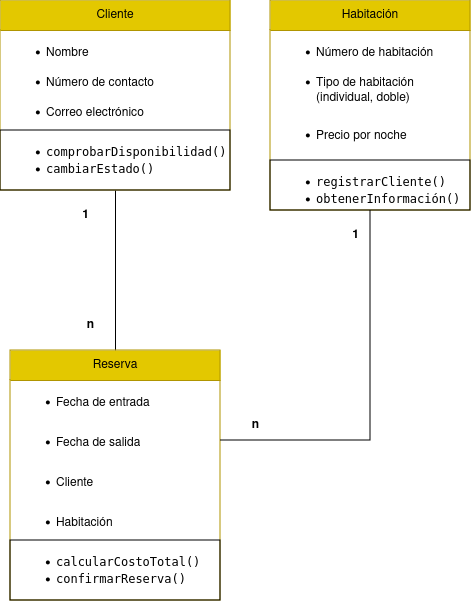

The diagram above was exported from draw.io. Its source (the exported page's mxGraphModel, read from the mxfile embedded in the PNG):
<mxGraphModel dx="1434" dy="750" grid="1" gridSize="10" guides="1" tooltips="1" connect="1" arrows="1" fold="1" page="1" pageScale="1" pageWidth="827" pageHeight="1169" math="0" shadow="0">
  <root>
    <mxCell id="0" />
    <mxCell id="1" parent="0" />
    <mxCell id="N2-YokLoV5ZM7LWaKyH_-31" value="" style="group" vertex="1" connectable="0" parent="1">
      <mxGeometry x="210" y="40" width="470" height="550" as="geometry" />
    </mxCell>
    <mxCell id="N2-YokLoV5ZM7LWaKyH_-4" value="Habitación" style="swimlane;fontStyle=0;childLayout=stackLayout;horizontal=1;startSize=30;horizontalStack=0;resizeParent=1;resizeParentMax=0;resizeLast=0;collapsible=1;marginBottom=0;whiteSpace=wrap;html=1;fillColor=#e3c800;fontColor=#000000;strokeColor=#B09500;" vertex="1" parent="N2-YokLoV5ZM7LWaKyH_-31">
      <mxGeometry x="270" width="200" height="210" as="geometry">
        <mxRectangle x="290" y="90" width="60" height="30" as="alternateBounds" />
      </mxGeometry>
    </mxCell>
    <mxCell id="N2-YokLoV5ZM7LWaKyH_-5" value="&lt;ul dir=&quot;auto&quot;&gt;&lt;li&gt;Número de habitación&lt;/li&gt;&lt;/ul&gt;" style="text;strokeColor=none;fillColor=none;align=left;verticalAlign=middle;spacingLeft=4;spacingRight=4;overflow=hidden;points=[[0,0.5],[1,0.5]];portConstraint=eastwest;rotatable=0;whiteSpace=wrap;html=1;" vertex="1" parent="N2-YokLoV5ZM7LWaKyH_-4">
      <mxGeometry y="30" width="200" height="30" as="geometry" />
    </mxCell>
    <mxCell id="N2-YokLoV5ZM7LWaKyH_-6" value="&lt;ul dir=&quot;auto&quot;&gt;&lt;li&gt;Tipo de habitación (individual, doble)&lt;/li&gt;&lt;/ul&gt;" style="text;strokeColor=none;fillColor=none;align=left;verticalAlign=middle;spacingLeft=4;spacingRight=4;overflow=hidden;points=[[0,0.5],[1,0.5]];portConstraint=eastwest;rotatable=0;whiteSpace=wrap;html=1;" vertex="1" parent="N2-YokLoV5ZM7LWaKyH_-4">
      <mxGeometry y="60" width="200" height="50" as="geometry" />
    </mxCell>
    <mxCell id="N2-YokLoV5ZM7LWaKyH_-7" value="&lt;ul dir=&quot;auto&quot;&gt;&lt;li&gt;Precio por noche&lt;/li&gt;&lt;/ul&gt;" style="text;strokeColor=none;fillColor=none;align=left;verticalAlign=middle;spacingLeft=4;spacingRight=4;overflow=hidden;points=[[0,0.5],[1,0.5]];portConstraint=eastwest;rotatable=0;whiteSpace=wrap;html=1;" vertex="1" parent="N2-YokLoV5ZM7LWaKyH_-4">
      <mxGeometry y="110" width="200" height="50" as="geometry" />
    </mxCell>
    <mxCell id="N2-YokLoV5ZM7LWaKyH_-21" value="&lt;ul dir=&quot;auto&quot;&gt;&lt;li&gt;&lt;code&gt;registrarCliente()&lt;/code&gt;&lt;/li&gt;&lt;li&gt;&lt;code&gt;obtenerInformación()&lt;/code&gt;&lt;/li&gt;&lt;/ul&gt;" style="text;strokeColor=default;fillColor=none;align=left;verticalAlign=middle;spacingLeft=4;spacingRight=4;overflow=hidden;points=[[0,0.5],[1,0.5]];portConstraint=eastwest;rotatable=0;whiteSpace=wrap;html=1;" vertex="1" parent="N2-YokLoV5ZM7LWaKyH_-4">
      <mxGeometry y="160" width="200" height="50" as="geometry" />
    </mxCell>
    <mxCell id="N2-YokLoV5ZM7LWaKyH_-23" style="edgeStyle=orthogonalEdgeStyle;rounded=0;orthogonalLoop=1;jettySize=auto;html=1;entryX=0.5;entryY=1;entryDx=0;entryDy=0;startArrow=none;startFill=0;endArrow=none;endFill=0;exitX=0.5;exitY=0;exitDx=0;exitDy=0;" edge="1" parent="N2-YokLoV5ZM7LWaKyH_-31" source="N2-YokLoV5ZM7LWaKyH_-12" target="N2-YokLoV5ZM7LWaKyH_-8">
      <mxGeometry relative="1" as="geometry" />
    </mxCell>
    <mxCell id="N2-YokLoV5ZM7LWaKyH_-8" value="Cliente" style="swimlane;fontStyle=0;childLayout=stackLayout;horizontal=1;startSize=30;horizontalStack=0;resizeParent=1;resizeParentMax=0;resizeLast=0;collapsible=1;marginBottom=0;whiteSpace=wrap;html=1;fillColor=#e3c800;fontColor=#000000;strokeColor=#B09500;" vertex="1" parent="N2-YokLoV5ZM7LWaKyH_-31">
      <mxGeometry width="230" height="190" as="geometry">
        <mxRectangle x="70" y="80" width="60" height="30" as="alternateBounds" />
      </mxGeometry>
    </mxCell>
    <mxCell id="N2-YokLoV5ZM7LWaKyH_-9" value="&lt;ul dir=&quot;auto&quot;&gt;&lt;li&gt;Nombre&lt;/li&gt;&lt;/ul&gt;" style="text;strokeColor=none;fillColor=none;align=left;verticalAlign=middle;spacingLeft=4;spacingRight=4;overflow=hidden;points=[[0,0.5],[1,0.5]];portConstraint=eastwest;rotatable=0;whiteSpace=wrap;html=1;" vertex="1" parent="N2-YokLoV5ZM7LWaKyH_-8">
      <mxGeometry y="30" width="230" height="30" as="geometry" />
    </mxCell>
    <mxCell id="N2-YokLoV5ZM7LWaKyH_-10" value="&lt;ul dir=&quot;auto&quot;&gt;&lt;li&gt;Número de contacto&lt;/li&gt;&lt;/ul&gt;" style="text;strokeColor=none;fillColor=none;align=left;verticalAlign=middle;spacingLeft=4;spacingRight=4;overflow=hidden;points=[[0,0.5],[1,0.5]];portConstraint=eastwest;rotatable=0;whiteSpace=wrap;html=1;" vertex="1" parent="N2-YokLoV5ZM7LWaKyH_-8">
      <mxGeometry y="60" width="230" height="30" as="geometry" />
    </mxCell>
    <mxCell id="N2-YokLoV5ZM7LWaKyH_-11" value="&lt;ul dir=&quot;auto&quot;&gt;&lt;li&gt;Correo electrónico&lt;/li&gt;&lt;/ul&gt;" style="text;strokeColor=none;fillColor=none;align=left;verticalAlign=middle;spacingLeft=4;spacingRight=4;overflow=hidden;points=[[0,0.5],[1,0.5]];portConstraint=eastwest;rotatable=0;whiteSpace=wrap;html=1;" vertex="1" parent="N2-YokLoV5ZM7LWaKyH_-8">
      <mxGeometry y="90" width="230" height="40" as="geometry" />
    </mxCell>
    <mxCell id="N2-YokLoV5ZM7LWaKyH_-19" value="&lt;ul dir=&quot;auto&quot;&gt;&lt;li&gt;&lt;code&gt;comprobarDisponibilidad()&lt;/code&gt;&lt;/li&gt;&lt;li&gt;&lt;code&gt;cambiarEstado()&lt;/code&gt;&lt;/li&gt;&lt;/ul&gt;" style="text;strokeColor=default;fillColor=none;align=left;verticalAlign=middle;spacingLeft=4;spacingRight=4;overflow=hidden;points=[[0,0.5],[1,0.5]];portConstraint=eastwest;rotatable=0;whiteSpace=wrap;html=1;" vertex="1" parent="N2-YokLoV5ZM7LWaKyH_-8">
      <mxGeometry y="130" width="230" height="60" as="geometry" />
    </mxCell>
    <mxCell id="N2-YokLoV5ZM7LWaKyH_-12" value="Reserva" style="swimlane;fontStyle=0;childLayout=stackLayout;horizontal=1;startSize=30;horizontalStack=0;resizeParent=1;resizeParentMax=0;resizeLast=0;collapsible=1;marginBottom=0;whiteSpace=wrap;html=1;fillColor=#e3c800;strokeColor=#B09500;fontColor=#000000;" vertex="1" parent="N2-YokLoV5ZM7LWaKyH_-31">
      <mxGeometry x="10" y="350" width="210" height="250" as="geometry">
        <mxRectangle x="70" y="80" width="60" height="30" as="alternateBounds" />
      </mxGeometry>
    </mxCell>
    <mxCell id="N2-YokLoV5ZM7LWaKyH_-13" value="&lt;ul dir=&quot;auto&quot;&gt;&lt;li&gt;Fecha de entrada&lt;/li&gt;&lt;/ul&gt;" style="text;strokeColor=none;fillColor=none;align=left;verticalAlign=middle;spacingLeft=4;spacingRight=4;overflow=hidden;points=[[0,0.5],[1,0.5]];portConstraint=eastwest;rotatable=0;whiteSpace=wrap;html=1;" vertex="1" parent="N2-YokLoV5ZM7LWaKyH_-12">
      <mxGeometry y="30" width="210" height="40" as="geometry" />
    </mxCell>
    <mxCell id="N2-YokLoV5ZM7LWaKyH_-22" value="&lt;ul dir=&quot;auto&quot;&gt;&lt;li&gt;Fecha de salida&lt;/li&gt;&lt;/ul&gt;" style="text;strokeColor=none;fillColor=none;align=left;verticalAlign=middle;spacingLeft=4;spacingRight=4;overflow=hidden;points=[[0,0.5],[1,0.5]];portConstraint=eastwest;rotatable=0;whiteSpace=wrap;html=1;" vertex="1" parent="N2-YokLoV5ZM7LWaKyH_-12">
      <mxGeometry y="70" width="210" height="40" as="geometry" />
    </mxCell>
    <mxCell id="N2-YokLoV5ZM7LWaKyH_-35" value="&lt;ul dir=&quot;auto&quot;&gt;&lt;li&gt;Cliente&lt;/li&gt;&lt;/ul&gt;" style="text;strokeColor=none;fillColor=none;align=left;verticalAlign=middle;spacingLeft=4;spacingRight=4;overflow=hidden;points=[[0,0.5],[1,0.5]];portConstraint=eastwest;rotatable=0;whiteSpace=wrap;html=1;" vertex="1" parent="N2-YokLoV5ZM7LWaKyH_-12">
      <mxGeometry y="110" width="210" height="40" as="geometry" />
    </mxCell>
    <mxCell id="N2-YokLoV5ZM7LWaKyH_-36" value="&lt;ul dir=&quot;auto&quot;&gt;&lt;li&gt;Habitación&lt;/li&gt;&lt;/ul&gt;" style="text;strokeColor=none;fillColor=none;align=left;verticalAlign=middle;spacingLeft=4;spacingRight=4;overflow=hidden;points=[[0,0.5],[1,0.5]];portConstraint=eastwest;rotatable=0;whiteSpace=wrap;html=1;" vertex="1" parent="N2-YokLoV5ZM7LWaKyH_-12">
      <mxGeometry y="150" width="210" height="40" as="geometry" />
    </mxCell>
    <mxCell id="N2-YokLoV5ZM7LWaKyH_-14" value="&lt;ul dir=&quot;auto&quot;&gt;&lt;li&gt;&lt;code&gt;calcularCostoTotal()&lt;/code&gt;&lt;/li&gt;&lt;li&gt;&lt;code&gt;confirmarReserva()&lt;/code&gt;&lt;/li&gt;&lt;/ul&gt;" style="text;strokeColor=default;fillColor=none;align=left;verticalAlign=middle;spacingLeft=4;spacingRight=4;overflow=hidden;points=[[0,0.5],[1,0.5]];portConstraint=eastwest;rotatable=0;whiteSpace=wrap;html=1;" vertex="1" parent="N2-YokLoV5ZM7LWaKyH_-12">
      <mxGeometry y="190" width="210" height="60" as="geometry" />
    </mxCell>
    <mxCell id="N2-YokLoV5ZM7LWaKyH_-25" value="&lt;b&gt;1&lt;/b&gt;" style="text;html=1;align=center;verticalAlign=middle;resizable=0;points=[];autosize=1;strokeColor=none;fillColor=none;" vertex="1" parent="N2-YokLoV5ZM7LWaKyH_-31">
      <mxGeometry x="70" y="200" width="30" height="30" as="geometry" />
    </mxCell>
    <mxCell id="N2-YokLoV5ZM7LWaKyH_-26" value="&lt;b&gt;n&lt;/b&gt;" style="text;html=1;align=center;verticalAlign=middle;resizable=0;points=[];autosize=1;strokeColor=none;fillColor=none;" vertex="1" parent="N2-YokLoV5ZM7LWaKyH_-31">
      <mxGeometry x="75" y="310" width="30" height="30" as="geometry" />
    </mxCell>
    <mxCell id="N2-YokLoV5ZM7LWaKyH_-27" value="&lt;b&gt;1&lt;/b&gt;" style="text;html=1;align=center;verticalAlign=middle;resizable=0;points=[];autosize=1;strokeColor=none;fillColor=none;" vertex="1" parent="N2-YokLoV5ZM7LWaKyH_-31">
      <mxGeometry x="340" y="220" width="30" height="30" as="geometry" />
    </mxCell>
    <mxCell id="N2-YokLoV5ZM7LWaKyH_-28" value="&lt;b&gt;n&lt;/b&gt;" style="text;html=1;align=center;verticalAlign=middle;resizable=0;points=[];autosize=1;strokeColor=none;fillColor=none;" vertex="1" parent="N2-YokLoV5ZM7LWaKyH_-31">
      <mxGeometry x="240" y="410" width="30" height="30" as="geometry" />
    </mxCell>
    <mxCell id="N2-YokLoV5ZM7LWaKyH_-24" style="edgeStyle=orthogonalEdgeStyle;rounded=0;orthogonalLoop=1;jettySize=auto;html=1;entryX=1;entryY=0.5;entryDx=0;entryDy=0;startArrow=none;startFill=0;endArrow=none;endFill=0;exitX=0.5;exitY=1;exitDx=0;exitDy=0;" edge="1" parent="N2-YokLoV5ZM7LWaKyH_-31" source="N2-YokLoV5ZM7LWaKyH_-4" target="N2-YokLoV5ZM7LWaKyH_-22">
      <mxGeometry relative="1" as="geometry" />
    </mxCell>
  </root>
</mxGraphModel>